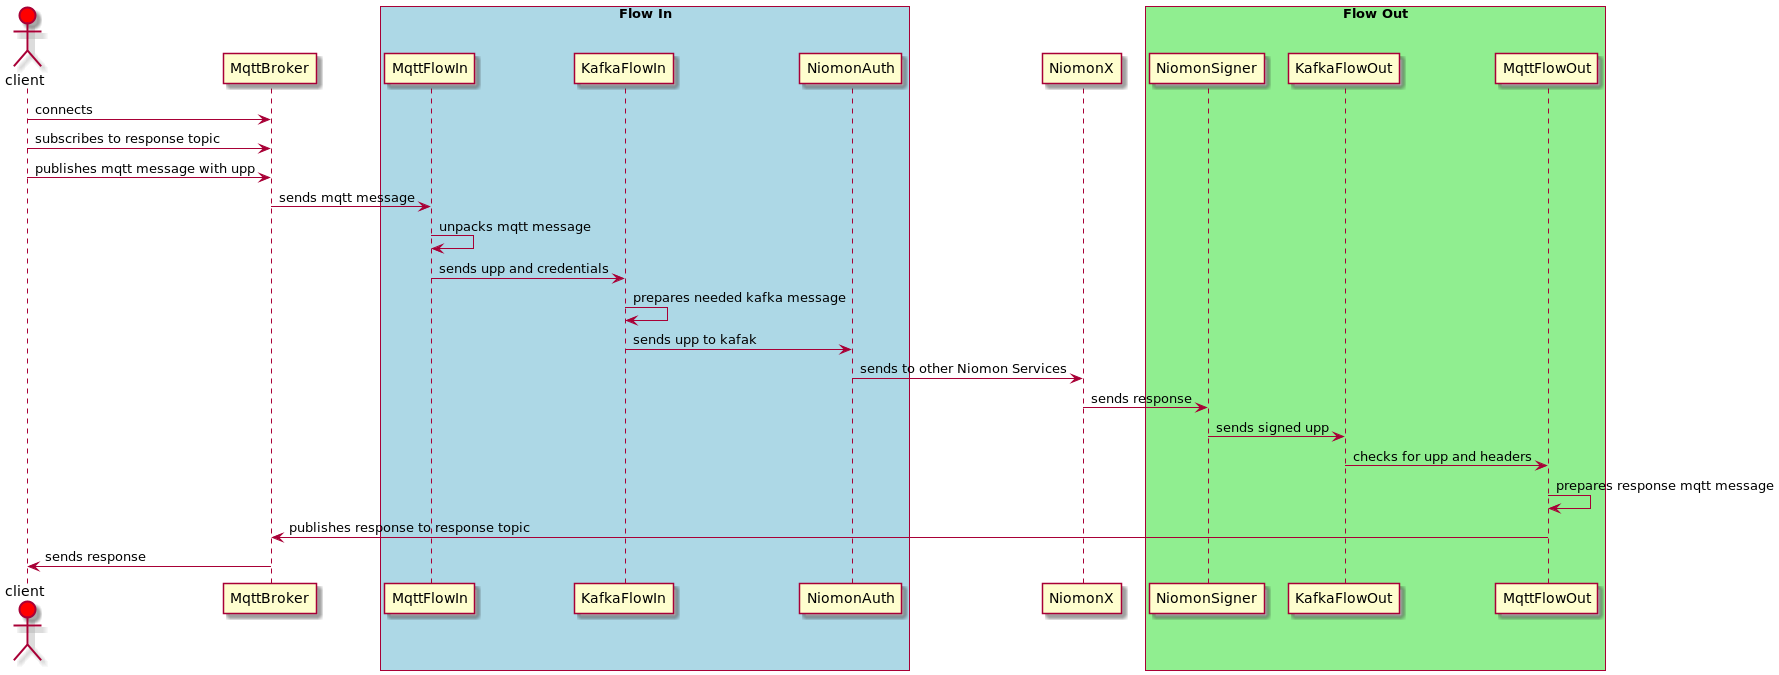

The diagram above was rendered by PlantUML. Its source (embedded in the PNG):
@startuml

actor client #red
client->MqttBroker: connects
client->MqttBroker: subscribes to response topic
client->MqttBroker: publishes mqtt message with upp

box "Flow In" #LightBlue
MqttBroker -> MqttFlowIn: sends mqtt message
MqttFlowIn->MqttFlowIn : unpacks mqtt message
MqttFlowIn->KafkaFlowIn: sends upp and credentials
KafkaFlowIn->KafkaFlowIn: prepares needed kafka message
KafkaFlowIn->NiomonAuth: sends upp to kafak
end box

NiomonAuth->NiomonX: sends to other Niomon Services


box "Flow Out" #LightGreen
NiomonX->NiomonSigner: sends response
NiomonSigner->KafkaFlowOut: sends signed upp
KafkaFlowOut->MqttFlowOut: checks for upp and headers
MqttFlowOut->MqttFlowOut: prepares response mqtt message
MqttFlowOut->MqttBroker: publishes response to response topic
MqttBroker->client: sends response
end box

@enduml